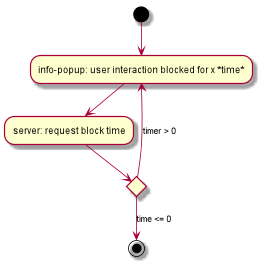

The diagram above was rendered by PlantUML. Its source (embedded in the PNG):
@startuml
(*)  --> "info-popup: user interaction blocked for x *time*"
--> "server: request block time"
if "" then
    --> [time <= 0] (*)
else
    --> [timer > 0] "info-popup: user interaction blocked for x *time*"
Endif
@enduml